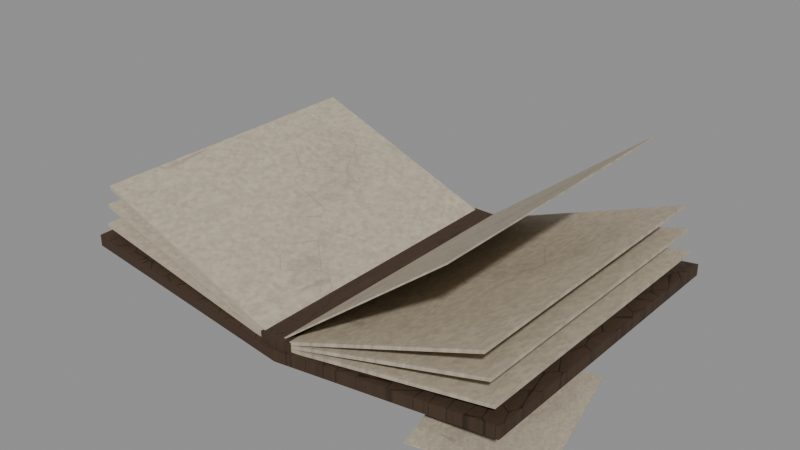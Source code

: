 # Source: tls_prp_015_ledger_open.blend  (saved by Blender 5.0.119; exported with 4.5.12 LTS)
import bpy
from mathutils import Matrix  # noqa: F401  (used for matrix-valued properties, if any)

bpy.ops.wm.read_factory_settings(use_empty=True)
scene = bpy.context.scene
scene.name = 'TLS_PRP_002_OPEN'

# ---- collections
col_collection = bpy.data.collections.new('Collection'); scene.collection.children.link(col_collection)
col_tls = bpy.data.collections.new('TLS'); scene.collection.children.link(col_tls)
col_ucx = bpy.data.collections.new('UCX'); scene.collection.children.link(col_ucx)

# ---- images (referenced by path relative to the original .blend; pixels are not part of the script)
import os
ASSET_DIR = os.environ.get("B2B_ASSET_DIR", "")  # directory of the original .blend (textures are referenced by path, not embedded)
HERE = os.path.dirname(os.path.abspath(__file__))  # packed textures are extracted next to this script under _unpacked/

def load_image(name, relpath, width, height, colorspace="sRGB"):
    """Load a texture the original file referenced (path relative to the .blend, or extracted next to this script)."""
    p = next((c for c in (os.path.join(HERE, relpath), os.path.join(ASSET_DIR, relpath)) if relpath and os.path.exists(c)), "")
    if p:
        img = bpy.data.images.load(p, check_existing=True)
        img.name = name
    else:  # same state as the original file: an image datablock whose file is absent (Cycles renders it pink)
        img = bpy.data.images.new(name, width, height)
        img.source = "FILE"
        img.filepath = "//" + (relpath or name)
    img.colorspace_settings.name = colorspace
    return img
img_tls_mat_ledger_leather_orm = load_image('TLS_Mat_Ledger_Leather_ORM', '_unpacked/tls_tex_leather_ORM.729aab7a.png', 1024, 1024, 'Non-Color')
img_tls_mat_ledger_leather_bc = load_image('TLS_Mat_Ledger_Leather_BC', '_unpacked/tls_tex_leather_BaseColor.d3a8d0e0.png', 1024, 1024, 'sRGB')
img_tls_mat_ledger_leather_nm = load_image('TLS_Mat_Ledger_Leather_NM', '_unpacked/tls_tex_leather_Normal.a8d4c7b3.png', 1024, 1024, 'Non-Color')
img_tls_mat_ledger_paper_orm = load_image('TLS_Mat_Ledger_Paper_ORM', '_unpacked/tls_tex_paper_ORM.f23577d0.png', 1024, 1024, 'Non-Color')
img_tls_mat_ledger_paper_bc = load_image('TLS_Mat_Ledger_Paper_BC', '_unpacked/tls_tex_paper_BaseColor.8138f51f.png', 1024, 1024, 'sRGB')
img_tls_mat_ledger_paper_nm = load_image('TLS_Mat_Ledger_Paper_NM', '_unpacked/tls_tex_paper_Normal.904d69e5.png', 1024, 1024, 'Non-Color')

# ---- materials (node trees are filled in below, after node groups)
mat_tls_mat_ledger_leather = bpy.data.materials.new('TLS_Mat_Ledger_Leather')
mat_tls_mat_ledger_paper = bpy.data.materials.new('TLS_Mat_Ledger_Paper')

# ---- material node trees
mat_tls_mat_ledger_leather.use_nodes = True; mat_tls_mat_ledger_leather.node_tree.nodes.clear()
_N = mat_tls_mat_ledger_leather.node_tree.nodes; _L = mat_tls_mat_ledger_leather.node_tree.links
n0 = _N.new('ShaderNodeBsdfPrincipled'); n0.name = 'Principled BSDF'; n0.location = (-200, 100)
n1 = _N.new('ShaderNodeOutputMaterial'); n1.name = 'Material Output'; n1.location = (200, 100)
n2 = _N.new('ShaderNodeTexImage'); n2.name = 'Image Texture'; n2.location = (0, 0)
n2.image = img_tls_mat_ledger_leather_orm
n3 = _N.new('ShaderNodeTexCoord'); n3.name = 'Texture Coordinate'; n3.location = (0, 0)
n4 = _N.new('ShaderNodeMapping'); n4.name = 'Mapping'; n4.location = (0, 0)
n5 = _N.new('ShaderNodeSeparateColor'); n5.name = 'Separate Color'; n5.location = (0, 0)
n6 = _N.new('ShaderNodeMixRGB'); n6.name = 'Mix (Legacy)'; n6.location = (0, 0)
n6.blend_type = 'MULTIPLY'
n6.inputs[0].default_value = 0.85
n7 = _N.new('ShaderNodeTexImage'); n7.name = 'Image Texture.001'; n7.location = (0, 0)
n7.image = img_tls_mat_ledger_leather_bc
n8 = _N.new('ShaderNodeNormalMap'); n8.name = 'Normal Map'; n8.location = (0, 0)
n9 = _N.new('ShaderNodeTexImage'); n9.name = 'Image Texture.002'; n9.location = (0, 0)
n9.image = img_tls_mat_ledger_leather_nm
_L.new(n0.outputs[0], n1.inputs[0])
_L.new(n3.outputs[2], n4.inputs[0])
_L.new(n4.outputs[0], n2.inputs[0])
_L.new(n2.outputs[0], n5.inputs[0])
_L.new(n5.outputs[1], n0.inputs[2])
_L.new(n5.outputs[2], n0.inputs[1])
_L.new(n5.outputs[0], n6.inputs[2])
_L.new(n6.outputs[0], n0.inputs[0])
_L.new(n7.outputs[0], n6.inputs[1])
_L.new(n9.outputs[0], n8.inputs[1])
_L.new(n8.outputs[0], n0.inputs[5])
n1.is_active_output = True
mat_tls_mat_ledger_paper.use_nodes = True; mat_tls_mat_ledger_paper.node_tree.nodes.clear()
_N = mat_tls_mat_ledger_paper.node_tree.nodes; _L = mat_tls_mat_ledger_paper.node_tree.links
n0 = _N.new('ShaderNodeBsdfPrincipled'); n0.name = 'Principled BSDF'; n0.location = (-200, 100)
n1 = _N.new('ShaderNodeOutputMaterial'); n1.name = 'Material Output'; n1.location = (200, 100)
n2 = _N.new('ShaderNodeTexImage'); n2.name = 'Image Texture'; n2.location = (0, 0)
n2.image = img_tls_mat_ledger_paper_orm
n3 = _N.new('ShaderNodeTexCoord'); n3.name = 'Texture Coordinate'; n3.location = (0, 0)
n4 = _N.new('ShaderNodeMapping'); n4.name = 'Mapping'; n4.location = (0, 0)
n5 = _N.new('ShaderNodeSeparateColor'); n5.name = 'Separate Color'; n5.location = (0, 0)
n6 = _N.new('ShaderNodeMixRGB'); n6.name = 'Mix (Legacy)'; n6.location = (0, 0)
n6.blend_type = 'MULTIPLY'
n6.inputs[0].default_value = 0.4
n7 = _N.new('ShaderNodeTexImage'); n7.name = 'Image Texture.001'; n7.location = (0, 0)
n7.image = img_tls_mat_ledger_paper_bc
n8 = _N.new('ShaderNodeNormalMap'); n8.name = 'Normal Map'; n8.location = (0, 0)
n9 = _N.new('ShaderNodeTexImage'); n9.name = 'Image Texture.002'; n9.location = (0, 0)
n9.image = img_tls_mat_ledger_paper_nm
_L.new(n0.outputs[0], n1.inputs[0])
_L.new(n3.outputs[2], n4.inputs[0])
_L.new(n4.outputs[0], n2.inputs[0])
_L.new(n2.outputs[0], n5.inputs[0])
_L.new(n5.outputs[1], n0.inputs[2])
_L.new(n5.outputs[2], n0.inputs[1])
_L.new(n5.outputs[0], n6.inputs[2])
_L.new(n6.outputs[0], n0.inputs[0])
_L.new(n7.outputs[0], n6.inputs[1])
_L.new(n9.outputs[0], n8.inputs[1])
_L.new(n8.outputs[0], n0.inputs[5])
n1.is_active_output = True

# ---- meshes
me_ledgero_coverl = bpy.data.meshes.new('LedgerO_CoverL')
me_ledgero_coverl.from_pydata([(0.0, -0.161, -0.002), (-0.2396, -0.161, 0.03168), (-0.2396, 0.161, 0.03168), (0.0, 0.161, -0.002), (0.0, -0.161, 0.01), (-0.2396, -0.161, 0.04368), (-0.2396, 0.161, 0.04368), (0.0, 0.161, 0.01)], [], [(0, 1, 2, 3), (4, 7, 6, 5), (0, 4, 5, 1), (1, 5, 6, 2), (2, 6, 7, 3), (3, 7, 4, 0)])
me_ledgero_coverl.polygons.foreach_set('use_smooth', [True] * 6)
_uv = me_ledgero_coverl.uv_layers.new(name='UVMap')
_uv.uv.foreach_set('vector', [0.0, 0.0, 0.0, 1.0, 1.0, 1.0, 1.0, 0.0, 0.0, 0.0, 1.0, 0.0, 1.0, 1.0, 0.0, 1.0, 0.0, 0.0, 1.0, 0.0, 1.0, 0.0, 0.0, 0.0, 1.0, 0.0, 1.0, 1.0, 1.0, 1.0, 1.0, 0.0, 1.0, 1.0, 0.0, 1.0, 0.0, 1.0, 1.0, 1.0, 0.0, 1.0, 0.0, 0.0, 0.0, 0.0, 0.0, 1.0])
me_ledgero_coverl.materials.append(mat_tls_mat_ledger_leather)
me_ledgero_coverl.update()
me_ledgero_coverr = bpy.data.meshes.new('LedgerO_CoverR')
me_ledgero_coverr.from_pydata([(0.0, -0.161, -0.002), (0.2396, -0.161, 0.03168), (0.2396, 0.161, 0.03168), (0.0, 0.161, -0.002), (0.0, -0.161, 0.01), (0.2396, -0.161, 0.04368), (0.2396, 0.161, 0.04368), (0.0, 0.161, 0.01)], [], [(0, 3, 2, 1), (4, 5, 6, 7), (0, 1, 5, 4), (1, 2, 6, 5), (2, 3, 7, 6), (3, 0, 4, 7)])
me_ledgero_coverr.polygons.foreach_set('use_smooth', [True] * 6)
_uv = me_ledgero_coverr.uv_layers.new(name='UVMap')
_uv.uv.foreach_set('vector', [0.0, 0.0, 0.0, 1.0, 1.0, 1.0, 1.0, 0.0, 0.0, 0.0, 1.0, 0.0, 1.0, 1.0, 0.0, 1.0, 0.0, 0.0, 1.0, 0.0, 1.0, 0.0, 0.0, 0.0, 1.0, 0.0, 1.0, 1.0, 1.0, 1.0, 1.0, 0.0, 1.0, 1.0, 0.0, 1.0, 0.0, 1.0, 1.0, 1.0, 0.0, 1.0, 0.0, 0.0, 0.0, 0.0, 0.0, 1.0])
me_ledgero_coverr.materials.append(mat_tls_mat_ledger_leather)
me_ledgero_coverr.update()
me_ledgero_pages_1_0 = bpy.data.meshes.new('LedgerO_Pages-1_0')
me_ledgero_pages_1_0.from_pydata([(0.0, -0.156, 0.00625), (-0.2347, -0.156, 0.03092), (-0.2347, 0.156, 0.03092), (0.0, 0.156, 0.00625), (0.0, -0.156, 0.00975), (-0.2347, -0.156, 0.03442), (-0.2347, 0.156, 0.03442), (0.0, 0.156, 0.00975)], [], [(0, 1, 2, 3), (4, 7, 6, 5), (0, 4, 5, 1), (1, 5, 6, 2), (2, 6, 7, 3), (3, 7, 4, 0)])
me_ledgero_pages_1_0.polygons.foreach_set('use_smooth', [True] * 6)
_uv = me_ledgero_pages_1_0.uv_layers.new(name='UVMap')
_uv.uv.foreach_set('vector', [0.0, 0.0, 0.0, 1.0, 1.0, 1.0, 1.0, 0.0, 0.0, 0.0, 1.0, 0.0, 1.0, 1.0, 0.0, 1.0, 0.0, 0.0, 1.0, 0.0, 1.0, 0.0, 0.0, 0.0, 1.0, 0.0, 1.0, 1.0, 1.0, 1.0, 1.0, 0.0, 1.0, 1.0, 0.0, 1.0, 0.0, 1.0, 1.0, 1.0, 0.0, 1.0, 0.0, 0.0, 0.0, 0.0, 0.0, 1.0])
me_ledgero_pages_1_0.materials.append(mat_tls_mat_ledger_paper)
me_ledgero_pages_1_0.update()
me_ledgero_pages_1_1 = bpy.data.meshes.new('LedgerO_Pages-1_1')
me_ledgero_pages_1_1.from_pydata([(0.0, -0.156, 0.00845), (-0.2317, -0.156, 0.05348), (-0.2317, 0.156, 0.05348), (0.0, 0.156, 0.00845), (0.0, -0.156, 0.01195), (-0.2317, -0.156, 0.05698), (-0.2317, 0.156, 0.05698), (0.0, 0.156, 0.01195)], [], [(0, 1, 2, 3), (4, 7, 6, 5), (0, 4, 5, 1), (1, 5, 6, 2), (2, 6, 7, 3), (3, 7, 4, 0)])
me_ledgero_pages_1_1.polygons.foreach_set('use_smooth', [True] * 6)
_uv = me_ledgero_pages_1_1.uv_layers.new(name='UVMap')
_uv.uv.foreach_set('vector', [0.0, 0.0, 0.0, 1.0, 1.0, 1.0, 1.0, 0.0, 0.0, 0.0, 1.0, 0.0, 1.0, 1.0, 0.0, 1.0, 0.0, 0.0, 1.0, 0.0, 1.0, 0.0, 0.0, 0.0, 1.0, 0.0, 1.0, 1.0, 1.0, 1.0, 1.0, 0.0, 1.0, 1.0, 0.0, 1.0, 0.0, 1.0, 1.0, 1.0, 0.0, 1.0, 0.0, 0.0, 0.0, 0.0, 0.0, 1.0])
me_ledgero_pages_1_1.materials.append(mat_tls_mat_ledger_paper)
me_ledgero_pages_1_1.update()
me_ledgero_pages_1_2 = bpy.data.meshes.new('LedgerO_Pages-1_2')
me_ledgero_pages_1_2.from_pydata([(0.0, -0.156, 0.01065), (-0.2269, -0.156, 0.0757), (-0.2269, 0.156, 0.0757), (0.0, 0.156, 0.01065), (0.0, -0.156, 0.01415), (-0.2269, -0.156, 0.0792), (-0.2269, 0.156, 0.0792), (0.0, 0.156, 0.01415)], [], [(0, 1, 2, 3), (4, 7, 6, 5), (0, 4, 5, 1), (1, 5, 6, 2), (2, 6, 7, 3), (3, 7, 4, 0)])
me_ledgero_pages_1_2.polygons.foreach_set('use_smooth', [True] * 6)
_uv = me_ledgero_pages_1_2.uv_layers.new(name='UVMap')
_uv.uv.foreach_set('vector', [0.0, 0.0, 0.0, 1.0, 1.0, 1.0, 1.0, 0.0, 0.0, 0.0, 1.0, 0.0, 1.0, 1.0, 0.0, 1.0, 0.0, 0.0, 1.0, 0.0, 1.0, 0.0, 0.0, 0.0, 1.0, 0.0, 1.0, 1.0, 1.0, 1.0, 1.0, 0.0, 1.0, 1.0, 0.0, 1.0, 0.0, 1.0, 1.0, 1.0, 0.0, 1.0, 0.0, 0.0, 0.0, 0.0, 0.0, 1.0])
me_ledgero_pages_1_2.materials.append(mat_tls_mat_ledger_paper)
me_ledgero_pages_1_2.update()
me_ledgero_pages_1_3 = bpy.data.meshes.new('LedgerO_Pages-1_3')
me_ledgero_pages_1_3.from_pydata([(0.0, -0.156, 0.01285), (-0.2203, -0.156, 0.09742), (-0.2203, 0.156, 0.09742), (0.0, 0.156, 0.01285), (0.0, -0.156, 0.01635), (-0.2203, -0.156, 0.1009), (-0.2203, 0.156, 0.1009), (0.0, 0.156, 0.01635)], [], [(0, 1, 2, 3), (4, 7, 6, 5), (0, 4, 5, 1), (1, 5, 6, 2), (2, 6, 7, 3), (3, 7, 4, 0)])
me_ledgero_pages_1_3.polygons.foreach_set('use_smooth', [True] * 6)
_uv = me_ledgero_pages_1_3.uv_layers.new(name='UVMap')
_uv.uv.foreach_set('vector', [0.0, 0.0, 0.0, 1.0, 1.0, 1.0, 1.0, 0.0, 0.0, 0.0, 1.0, 0.0, 1.0, 1.0, 0.0, 1.0, 0.0, 0.0, 1.0, 0.0, 1.0, 0.0, 0.0, 0.0, 1.0, 0.0, 1.0, 1.0, 1.0, 1.0, 1.0, 0.0, 1.0, 1.0, 0.0, 1.0, 0.0, 1.0, 1.0, 1.0, 0.0, 1.0, 0.0, 0.0, 0.0, 0.0, 0.0, 1.0])
me_ledgero_pages_1_3.materials.append(mat_tls_mat_ledger_paper)
me_ledgero_pages_1_3.update()
me_ledgero_pages1_0 = bpy.data.meshes.new('LedgerO_Pages1_0')
me_ledgero_pages1_0.from_pydata([(0.0, -0.156, 0.00625), (0.2347, -0.156, 0.03092), (0.2347, 0.156, 0.03092), (0.0, 0.156, 0.00625), (0.0, -0.156, 0.00975), (0.2347, -0.156, 0.03442), (0.2347, 0.156, 0.03442), (0.0, 0.156, 0.00975)], [], [(0, 3, 2, 1), (4, 5, 6, 7), (0, 1, 5, 4), (1, 2, 6, 5), (2, 3, 7, 6), (3, 0, 4, 7)])
me_ledgero_pages1_0.polygons.foreach_set('use_smooth', [True] * 6)
_uv = me_ledgero_pages1_0.uv_layers.new(name='UVMap')
_uv.uv.foreach_set('vector', [0.0, 0.0, 0.0, 1.0, 1.0, 1.0, 1.0, 0.0, 0.0, 0.0, 1.0, 0.0, 1.0, 1.0, 0.0, 1.0, 0.0, 0.0, 1.0, 0.0, 1.0, 0.0, 0.0, 0.0, 1.0, 0.0, 1.0, 1.0, 1.0, 1.0, 1.0, 0.0, 1.0, 1.0, 0.0, 1.0, 0.0, 1.0, 1.0, 1.0, 0.0, 1.0, 0.0, 0.0, 0.0, 0.0, 0.0, 1.0])
me_ledgero_pages1_0.materials.append(mat_tls_mat_ledger_paper)
me_ledgero_pages1_0.update()
me_ledgero_pages1_1 = bpy.data.meshes.new('LedgerO_Pages1_1')
me_ledgero_pages1_1.from_pydata([(0.0, -0.156, 0.00845), (0.2317, -0.156, 0.05348), (0.2317, 0.156, 0.05348), (0.0, 0.156, 0.00845), (0.0, -0.156, 0.01195), (0.2317, -0.156, 0.05698), (0.2317, 0.156, 0.05698), (0.0, 0.156, 0.01195)], [], [(0, 3, 2, 1), (4, 5, 6, 7), (0, 1, 5, 4), (1, 2, 6, 5), (2, 3, 7, 6), (3, 0, 4, 7)])
me_ledgero_pages1_1.polygons.foreach_set('use_smooth', [True] * 6)
_uv = me_ledgero_pages1_1.uv_layers.new(name='UVMap')
_uv.uv.foreach_set('vector', [0.0, 0.0, 0.0, 1.0, 1.0, 1.0, 1.0, 0.0, 0.0, 0.0, 1.0, 0.0, 1.0, 1.0, 0.0, 1.0, 0.0, 0.0, 1.0, 0.0, 1.0, 0.0, 0.0, 0.0, 1.0, 0.0, 1.0, 1.0, 1.0, 1.0, 1.0, 0.0, 1.0, 1.0, 0.0, 1.0, 0.0, 1.0, 1.0, 1.0, 0.0, 1.0, 0.0, 0.0, 0.0, 0.0, 0.0, 1.0])
me_ledgero_pages1_1.materials.append(mat_tls_mat_ledger_paper)
me_ledgero_pages1_1.update()
me_ledgero_pages1_2 = bpy.data.meshes.new('LedgerO_Pages1_2')
me_ledgero_pages1_2.from_pydata([(0.0, -0.156, 0.01065), (0.2269, -0.156, 0.0757), (0.2269, 0.156, 0.0757), (0.0, 0.156, 0.01065), (0.0, -0.156, 0.01415), (0.2269, -0.156, 0.0792), (0.2269, 0.156, 0.0792), (0.0, 0.156, 0.01415)], [], [(0, 3, 2, 1), (4, 5, 6, 7), (0, 1, 5, 4), (1, 2, 6, 5), (2, 3, 7, 6), (3, 0, 4, 7)])
me_ledgero_pages1_2.polygons.foreach_set('use_smooth', [True] * 6)
_uv = me_ledgero_pages1_2.uv_layers.new(name='UVMap')
_uv.uv.foreach_set('vector', [0.0, 0.0, 0.0, 1.0, 1.0, 1.0, 1.0, 0.0, 0.0, 0.0, 1.0, 0.0, 1.0, 1.0, 0.0, 1.0, 0.0, 0.0, 1.0, 0.0, 1.0, 0.0, 0.0, 0.0, 1.0, 0.0, 1.0, 1.0, 1.0, 1.0, 1.0, 0.0, 1.0, 1.0, 0.0, 1.0, 0.0, 1.0, 1.0, 1.0, 0.0, 1.0, 0.0, 0.0, 0.0, 0.0, 0.0, 1.0])
me_ledgero_pages1_2.materials.append(mat_tls_mat_ledger_paper)
me_ledgero_pages1_2.update()
me_ledgero_pages1_3 = bpy.data.meshes.new('LedgerO_Pages1_3')
me_ledgero_pages1_3.from_pydata([(0.0, -0.156, 0.01285), (0.2203, -0.156, 0.09742), (0.2203, 0.156, 0.09742), (0.0, 0.156, 0.01285), (0.0, -0.156, 0.01635), (0.2203, -0.156, 0.1009), (0.2203, 0.156, 0.1009), (0.0, 0.156, 0.01635)], [], [(0, 3, 2, 1), (4, 5, 6, 7), (0, 1, 5, 4), (1, 2, 6, 5), (2, 3, 7, 6), (3, 0, 4, 7)])
me_ledgero_pages1_3.polygons.foreach_set('use_smooth', [True] * 6)
_uv = me_ledgero_pages1_3.uv_layers.new(name='UVMap')
_uv.uv.foreach_set('vector', [0.0, 0.0, 0.0, 1.0, 1.0, 1.0, 1.0, 0.0, 0.0, 0.0, 1.0, 0.0, 1.0, 1.0, 0.0, 1.0, 0.0, 0.0, 1.0, 0.0, 1.0, 0.0, 0.0, 0.0, 1.0, 0.0, 1.0, 1.0, 1.0, 1.0, 1.0, 0.0, 1.0, 1.0, 0.0, 1.0, 0.0, 1.0, 1.0, 1.0, 0.0, 1.0, 0.0, 0.0, 0.0, 0.0, 0.0, 1.0])
me_ledgero_pages1_3.materials.append(mat_tls_mat_ledger_paper)
me_ledgero_pages1_3.update()
me_ledgero_turningpage = bpy.data.meshes.new('LedgerO_TurningPage')
me_ledgero_turningpage.from_pydata([(0.0, -0.154, 0.015), (0.1828, -0.154, 0.1578), (0.1828, 0.154, 0.1578), (0.0, 0.154, 0.015), (0.0, -0.154, 0.017), (0.1828, -0.154, 0.1598), (0.1828, 0.154, 0.1598), (0.0, 0.154, 0.017)], [], [(0, 3, 2, 1), (4, 5, 6, 7), (0, 1, 5, 4), (1, 2, 6, 5), (2, 3, 7, 6), (3, 0, 4, 7)])
me_ledgero_turningpage.polygons.foreach_set('use_smooth', [True] * 6)
_uv = me_ledgero_turningpage.uv_layers.new(name='UVMap')
_uv.uv.foreach_set('vector', [0.0, 0.0, 0.0, 1.0, 1.0, 1.0, 1.0, 0.0, 0.0, 0.0, 1.0, 0.0, 1.0, 1.0, 0.0, 1.0, 0.0, 0.0, 1.0, 0.0, 1.0, 0.0, 0.0, 0.0, 1.0, 0.0, 1.0, 1.0, 1.0, 1.0, 1.0, 0.0, 1.0, 1.0, 0.0, 1.0, 0.0, 1.0, 1.0, 1.0, 0.0, 1.0, 0.0, 0.0, 0.0, 0.0, 0.0, 1.0])
me_ledgero_turningpage.materials.append(mat_tls_mat_ledger_paper)
me_ledgero_turningpage.update()
me_ledgero_spine = bpy.data.meshes.new('LedgerO_Spine')
me_ledgero_spine.from_pydata([(-0.017, -0.159, 0.002), (0.017, -0.159, 0.002), (0.017, 0.159, 0.002), (-0.017, 0.159, 0.002), (-0.017, -0.159, 0.022), (0.017, -0.159, 0.022), (0.017, 0.159, 0.022), (-0.017, 0.159, 0.022)], [], [(0, 3, 2, 1), (4, 5, 6, 7), (0, 1, 5, 4), (1, 2, 6, 5), (2, 3, 7, 6), (3, 0, 4, 7)])
_uv = me_ledgero_spine.uv_layers.new(name='UVMap')
_uv.uv.foreach_set('vector', [0.0, 0.0, 0.0, 1.0, 1.0, 1.0, 1.0, 0.0, 0.0, 0.0, 1.0, 0.0, 1.0, 1.0, 0.0, 1.0, 0.0, 0.0, 1.0, 0.0, 1.0, 0.0, 0.0, 0.0, 1.0, 0.0, 1.0, 1.0, 1.0, 1.0, 1.0, 0.0, 1.0, 1.0, 0.0, 1.0, 0.0, 1.0, 1.0, 1.0, 0.0, 1.0, 0.0, 0.0, 0.0, 0.0, 0.0, 1.0])
me_ledgero_spine.materials.append(mat_tls_mat_ledger_leather)
me_ledgero_spine.update()
me_ledgero_tornpage = bpy.data.meshes.new('LedgerO_TornPage')
me_ledgero_tornpage.from_pydata([(0.163, -0.1791, 0.001), (0.2745, -0.1513, 0.001), (0.237, -0.0008916, 0.001), (0.1255, -0.02871, 0.001), (0.163, -0.1791, 0.002), (0.2745, -0.1513, 0.002), (0.237, -0.0008916, 0.002), (0.1255, -0.02871, 0.002)], [], [(0, 3, 2, 1), (4, 5, 6, 7), (0, 1, 5, 4), (1, 2, 6, 5), (2, 3, 7, 6), (3, 0, 4, 7)])
_uv = me_ledgero_tornpage.uv_layers.new(name='UVMap')
_uv.uv.foreach_set('vector', [0.0, 0.0, 0.0, 1.0, 1.0, 1.0, 1.0, 0.0, 0.0, 0.0, 1.0, 0.0, 1.0, 1.0, 0.0, 1.0, 0.0, 0.0, 1.0, 0.0, 1.0, 0.0, 0.0, 0.0, 1.0, 0.0, 1.0, 1.0, 1.0, 1.0, 1.0, 0.0, 1.0, 1.0, 0.0, 1.0, 0.0, 1.0, 1.0, 1.0, 0.0, 1.0, 0.0, 0.0, 0.0, 0.0, 0.0, 1.0])
me_ledgero_tornpage.materials.append(mat_tls_mat_ledger_paper)
me_ledgero_tornpage.update()
me_ucx_ledgero_coverl = bpy.data.meshes.new('UCX_LedgerO_CoverL')
me_ucx_ledgero_coverl.from_pydata([(-0.2396, -0.161, -0.002), (0.0, -0.161, -0.002), (0.0, 0.161, -0.002), (-0.2396, 0.161, -0.002), (-0.2396, -0.161, 0.04368), (0.0, -0.161, 0.04368), (0.0, 0.161, 0.04368), (-0.2396, 0.161, 0.04368)], [], [(0, 3, 2, 1), (4, 5, 6, 7), (0, 1, 5, 4), (1, 2, 6, 5), (2, 3, 7, 6), (3, 0, 4, 7)])
me_ucx_ledgero_coverl.update()

# ---- objects
ob_ledgero_coverl = bpy.data.objects.new('LedgerO_CoverL', me_ledgero_coverl)
ob_ledgero_coverr = bpy.data.objects.new('LedgerO_CoverR', me_ledgero_coverr)
ob_ledgero_pages_1_0 = bpy.data.objects.new('LedgerO_Pages-1_0', me_ledgero_pages_1_0)
ob_ledgero_pages_1_1 = bpy.data.objects.new('LedgerO_Pages-1_1', me_ledgero_pages_1_1)
ob_ledgero_pages_1_2 = bpy.data.objects.new('LedgerO_Pages-1_2', me_ledgero_pages_1_2)
ob_ledgero_pages_1_3 = bpy.data.objects.new('LedgerO_Pages-1_3', me_ledgero_pages_1_3)
ob_ledgero_pages1_0 = bpy.data.objects.new('LedgerO_Pages1_0', me_ledgero_pages1_0)
ob_ledgero_pages1_1 = bpy.data.objects.new('LedgerO_Pages1_1', me_ledgero_pages1_1)
ob_ledgero_pages1_2 = bpy.data.objects.new('LedgerO_Pages1_2', me_ledgero_pages1_2)
ob_ledgero_pages1_3 = bpy.data.objects.new('LedgerO_Pages1_3', me_ledgero_pages1_3)
ob_ledgero_turningpage = bpy.data.objects.new('LedgerO_TurningPage', me_ledgero_turningpage)
ob_ledgero_spine = bpy.data.objects.new('LedgerO_Spine', me_ledgero_spine)
ob_ledgero_tornpage = bpy.data.objects.new('LedgerO_TornPage', me_ledgero_tornpage)
ob_ucx_ledgero_coverl = bpy.data.objects.new('UCX_LedgerO_CoverL', me_ucx_ledgero_coverl)

# ---- transforms, parenting, visibility, modifiers, constraints
ob_ledgero_coverl.location = (0.0, 0.0, 0.0)
_m = ob_ledgero_coverl.modifiers.new('EdgeSplit', 'EDGE_SPLIT')
_m.split_angle = 0.6981
ob_ledgero_coverr.location = (0.0, 0.0, 0.0)
_m = ob_ledgero_coverr.modifiers.new('EdgeSplit', 'EDGE_SPLIT')
_m.split_angle = 0.6981
ob_ledgero_pages_1_0.location = (0.0, 0.0, 0.0)
_m = ob_ledgero_pages_1_0.modifiers.new('EdgeSplit', 'EDGE_SPLIT')
_m.split_angle = 0.6981
ob_ledgero_pages_1_1.location = (0.0, 0.0, 0.0)
_m = ob_ledgero_pages_1_1.modifiers.new('EdgeSplit', 'EDGE_SPLIT')
_m.split_angle = 0.6981
ob_ledgero_pages_1_2.location = (0.0, 0.0, 0.0)
_m = ob_ledgero_pages_1_2.modifiers.new('EdgeSplit', 'EDGE_SPLIT')
_m.split_angle = 0.6981
ob_ledgero_pages_1_3.location = (0.0, 0.0, 0.0)
_m = ob_ledgero_pages_1_3.modifiers.new('EdgeSplit', 'EDGE_SPLIT')
_m.split_angle = 0.6981
ob_ledgero_pages1_0.location = (0.0, 0.0, 0.0)
_m = ob_ledgero_pages1_0.modifiers.new('EdgeSplit', 'EDGE_SPLIT')
_m.split_angle = 0.6981
ob_ledgero_pages1_1.location = (0.0, 0.0, 0.0)
_m = ob_ledgero_pages1_1.modifiers.new('EdgeSplit', 'EDGE_SPLIT')
_m.split_angle = 0.6981
ob_ledgero_pages1_2.location = (0.0, 0.0, 0.0)
_m = ob_ledgero_pages1_2.modifiers.new('EdgeSplit', 'EDGE_SPLIT')
_m.split_angle = 0.6981
ob_ledgero_pages1_3.location = (0.0, 0.0, 0.0)
_m = ob_ledgero_pages1_3.modifiers.new('EdgeSplit', 'EDGE_SPLIT')
_m.split_angle = 0.6981
ob_ledgero_turningpage.location = (0.0, 0.0, 0.0)
_m = ob_ledgero_turningpage.modifiers.new('EdgeSplit', 'EDGE_SPLIT')
_m.split_angle = 0.6981
ob_ledgero_spine.location = (0.0, 0.0, 0.0)
ob_ledgero_tornpage.location = (0.0, 0.0, 0.0)
ob_ucx_ledgero_coverl.location = (0.0, 0.0, 0.0)
ob_ucx_ledgero_coverl.hide_render = True
ob_ucx_ledgero_coverl.display_type = 'WIRE'

# ---- collection membership
col_tls.objects.link(ob_ledgero_coverl)
col_tls.objects.link(ob_ledgero_coverr)
col_tls.objects.link(ob_ledgero_pages_1_0)
col_tls.objects.link(ob_ledgero_pages_1_1)
col_tls.objects.link(ob_ledgero_pages_1_2)
col_tls.objects.link(ob_ledgero_pages_1_3)
col_tls.objects.link(ob_ledgero_pages1_0)
col_tls.objects.link(ob_ledgero_pages1_1)
col_tls.objects.link(ob_ledgero_pages1_2)
col_tls.objects.link(ob_ledgero_pages1_3)
col_tls.objects.link(ob_ledgero_turningpage)
col_tls.objects.link(ob_ledgero_spine)
col_tls.objects.link(ob_ledgero_tornpage)
col_ucx.objects.link(ob_ucx_ledgero_coverl)

# ---- scene / render settings (as saved in the file)
scene.frame_start = 1; scene.frame_end = 250; scene.frame_set(1)
scene.render.engine = 'BLENDER_EEVEE_NEXT'
scene.render.bake_bias = 0.0
scene.render.bake_samples = 0
scene.cycles.sampling_pattern = 'TABULATED_SOBOL'
scene.eevee.use_volume_custom_range = False
bpy.context.view_layer.update()

# ---- added for rendering (the .blend has no active camera and no usable light): camera, sun + grey world if the file has none
cam_auto = bpy.data.cameras.new('AutoCamera')
cam_auto.lens = 50.0
cam_auto.sensor_width = 36.0
cam_auto.clip_end = 1000.0
ob_auto_camera = bpy.data.objects.new('AutoCamera', cam_auto)
scene.collection.objects.link(ob_auto_camera)
ob_auto_camera.location = (0.607166, -0.716716, 0.550691)
ob_auto_camera.rotation_euler = (1.09748, -7.21219e-08, 0.694738)
scene.camera = ob_auto_camera
light_auto_sun = bpy.data.lights.new('AutoSun', 'SUN')
light_auto_sun.energy = 3.0
light_auto_sun.angle = 0.0523599
ob_auto_sun = bpy.data.objects.new('AutoSun', light_auto_sun)
scene.collection.objects.link(ob_auto_sun)
ob_auto_sun.rotation_euler = (0.872665, 0.174533, 0.523599)
if scene.world is None:
    world_auto = bpy.data.worlds.new('AutoWorld')
    world_auto.color = (0.3, 0.3, 0.3)
    scene.world = world_auto
bpy.context.view_layer.update()
